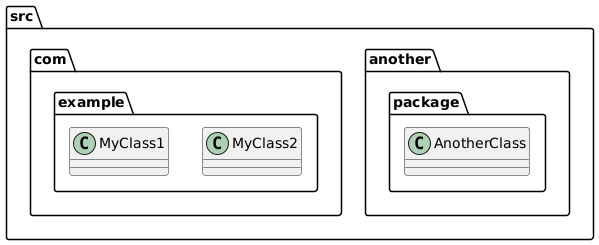

The diagram above was rendered by PlantUML. Its source (embedded in the PNG):
@startuml
package src {
    package com.example {
        class MyClass1
        class MyClass2
    }
    package another.package {
        class AnotherClass
    }
}
@enduml